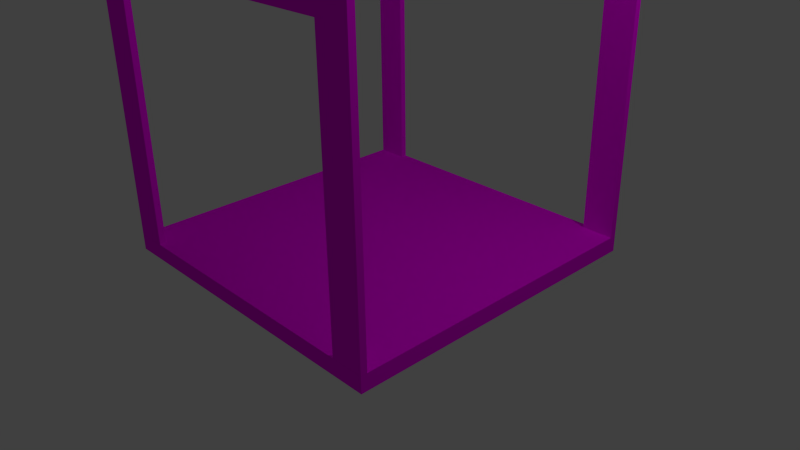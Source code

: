 # Source: ManEscManorHallDoorD.blend  (saved by Blender 2.69.0; exported with 4.5.12 LTS)
import bpy
from mathutils import Matrix  # noqa: F401  (used for matrix-valued properties, if any)

bpy.ops.wm.read_factory_settings(use_empty=True)
scene = bpy.context.scene
scene.name = 'Scene'

# ---- collections
col_collection_1 = bpy.data.collections.new('Collection 1'); scene.collection.children.link(col_collection_1)

# ---- images (referenced by path relative to the original .blend; pixels are not part of the script)
import os
ASSET_DIR = os.environ.get("B2B_ASSET_DIR", "")  # directory of the original .blend (textures are referenced by path, not embedded)
HERE = os.path.dirname(os.path.abspath(__file__))  # packed textures are extracted next to this script under _unpacked/

def load_image(name, relpath, width, height, colorspace="sRGB"):
    """Load a texture the original file referenced (path relative to the .blend, or extracted next to this script)."""
    p = next((c for c in (os.path.join(HERE, relpath), os.path.join(ASSET_DIR, relpath)) if relpath and os.path.exists(c)), "")
    if p:
        img = bpy.data.images.load(p, check_existing=True)
        img.name = name
    else:  # same state as the original file: an image datablock whose file is absent (Cycles renders it pink)
        img = bpy.data.images.new(name, width, height)
        img.source = "FILE"
        img.filepath = "//" + (relpath or name)
    img.colorspace_settings.name = colorspace
    return img
img_whiteplaster_clr_png = load_image('WhitePlaster_CLR.png', 'WhitePlaster_CLR.png', 1024, 1024, 'sRGB')
img_marblefloorplain_clr_jpg = load_image('MarbleFloorPlain_CLR.jpg', 'MarbleFloorPlain_CLR.jpg', 1024, 1024, 'sRGB')

# ---- materials (node trees are filled in below, after node groups)
mat_whiteplaster = bpy.data.materials.new('WhitePlaster')
mat_whiteplaster.alpha_threshold = 0.0
mat_whiteplaster.roughness = 0.5
mat_whiteplaster.line_color = (0.0, 0.0, 0.0, 1.0)
mat_marblefloorplain = bpy.data.materials.new('MarbleFloorPlain')
mat_marblefloorplain.alpha_threshold = 0.0
mat_marblefloorplain.roughness = 0.5
mat_marblefloorplain.line_color = (0.0, 0.0, 0.0, 1.0)

# ---- material node trees
mat_whiteplaster.use_nodes = True; mat_whiteplaster.node_tree.nodes.clear()
_N = mat_whiteplaster.node_tree.nodes; _L = mat_whiteplaster.node_tree.links
n0 = _N.new('ShaderNodeOutputMaterial'); n0.name = 'Material Output'; n0.location = (300, 300)
n1 = _N.new('ShaderNodeBsdfDiffuse'); n1.name = 'Diffuse BSDF'; n1.location = (10, 300)
n2 = _N.new('ShaderNodeTexImage'); n2.name = 'Image Texture'; n2.location = (-180, 300)
n2.width = 140
n2.image = img_whiteplaster_clr_png
_L.new(n1.outputs[0], n0.inputs[0])
_L.new(n2.outputs[0], n1.inputs[0])
n0.is_active_output = True
mat_marblefloorplain.use_nodes = True; mat_marblefloorplain.node_tree.nodes.clear()
_N = mat_marblefloorplain.node_tree.nodes; _L = mat_marblefloorplain.node_tree.links
n0 = _N.new('ShaderNodeOutputMaterial'); n0.name = 'Material Output'; n0.location = (300, 300)
n1 = _N.new('ShaderNodeBsdfDiffuse'); n1.name = 'Diffuse BSDF'; n1.location = (10, 300)
n2 = _N.new('ShaderNodeTexImage'); n2.name = 'Image Texture'; n2.location = (-180, 300)
n2.width = 140
n2.image = img_marblefloorplain_clr_jpg
_L.new(n1.outputs[0], n0.inputs[0])
_L.new(n2.outputs[0], n1.inputs[0])
n0.is_active_output = True

# ---- world
world_world = bpy.data.worlds.new('World'); scene.world = world_world
world_world.color = (0.05088, 0.05088, 0.05088)
world_world.use_sun_shadow = False
world_world.sun_shadow_jitter_overblur = 0.0
world_world.cycles.sampling_method = 'MANUAL'
world_world.cycles.sample_map_resolution = 256

# ---- cameras
cam_camera_001 = bpy.data.cameras.new('Camera.001')
cam_camera_001.clip_end = 100.0
cam_camera_001.lens = 35.0
cam_camera_001.sensor_width = 32.0
cam_camera_001.sensor_height = 18.0
cam_camera_001.ortho_scale = 7.314
cam_camera_001.dof.focus_distance = 0.0
cam_camera = bpy.data.cameras.new('Camera')
cam_camera.clip_end = 100.0
cam_camera.lens = 35.0
cam_camera.sensor_width = 32.0
cam_camera.sensor_height = 18.0
cam_camera.ortho_scale = 7.314
cam_camera.dof.focus_distance = 0.0

# ---- lights
light_lamp_001 = bpy.data.lights.new('Lamp.001', 'POINT')
light_lamp_001.transmission_factor = 0.0
light_lamp_001.cutoff_distance = 30.0
light_lamp_001.energy = 100.0
light_lamp_001.shadow_buffer_clip_start = 1.001
light_lamp_001.shadow_soft_size = 0.1
light_lamp_001.shadow_maximum_resolution = 0.006
light_lamp_001.use_absolute_resolution = True
light_lamp_001.cycles.use_multiple_importance_sampling = False
light_lamp = bpy.data.lights.new('Lamp', 'POINT')
light_lamp.transmission_factor = 0.0
light_lamp.cutoff_distance = 30.0
light_lamp.energy = 100.0
light_lamp.shadow_buffer_clip_start = 1.001
light_lamp.shadow_soft_size = 0.1
light_lamp.shadow_maximum_resolution = 0.006
light_lamp.use_absolute_resolution = True
light_lamp.cycles.use_multiple_importance_sampling = False

# ---- meshes
me_cube_000 = bpy.data.meshes.new('Cube.000')
me_cube_000.from_pydata([(-0.4, -0.48, 3.816), (-0.4, -0.5, 3.816), (-0.5, -0.5, 3.816), (-0.5, -0.48, 3.816), (-0.4, -0.48, 8.132), (-0.4, -0.5, 8.132), (-0.5, -0.5, 8.132), (-0.5, -0.48, 8.132), (-1.3, -0.48, 3.816), (-1.3, -0.5, 3.816), (-1.4, -0.5, 3.816), (-1.4, -0.48, 3.816), (-1.3, -0.48, 8.132), (-1.3, -0.5, 8.132), (-1.4, -0.5, 8.132), (-1.4, -0.48, 8.132), (-0.4, -0.48, 8.132), (-0.4, -0.5, 8.132), (-1.4, -0.5, 8.132), (-1.4, -0.48, 8.132), (-0.4, -0.48, 14.07), (-0.4, -0.5, 14.07), (-1.4, -0.5, 14.07), (-1.4, -0.48, 14.07)], [], [(0, 1, 2, 3), (4, 7, 6, 5), (0, 4, 5, 1), (1, 5, 6, 2), (2, 6, 7, 3), (4, 0, 3, 7), (8, 9, 10, 11), (12, 15, 14, 13), (8, 12, 13, 9), (9, 13, 14, 10), (10, 14, 15, 11), (12, 8, 11, 15), (16, 17, 18, 19), (20, 23, 22, 21), (16, 20, 21, 17), (17, 21, 22, 18), (18, 22, 23, 19), (20, 16, 19, 23)])
_uv = me_cube_000.uv_layers.new(name='UVMap')
_uv.uv.foreach_set('vector', [0.554, 0.4416, 0.554, 0.4416, 0.5225, 0.4416, 0.5225, 0.4416, 0.554, 0.6941, 0.5225, 0.6941, 0.5225, 0.6941, 0.554, 0.6941, 0.554, 0.4416, 0.554, 0.6941, 0.554, 0.6941, 0.554, 0.4416, 0.554, 0.4416, 0.554, 0.6941, 0.5225, 0.6941, 0.5225, 0.4416, 0.3422, 0.4416, 0.3422, 0.6941, 0.358, 0.6941, 0.358, 0.4416, 0.554, 0.6941, 0.554, 0.4416, 0.5225, 0.4416, 0.5225, 0.6941, 0.27, 0.4416, 0.27, 0.4416, 0.2384, 0.4416, 0.2384, 0.4416, 0.27, 0.6941, 0.2384, 0.6941, 0.2384, 0.6941, 0.27, 0.6941, 0.358, 0.4416, 0.358, 0.6941, 0.3422, 0.6941, 0.3422, 0.4416, 0.27, 0.4416, 0.27, 0.6941, 0.2384, 0.6941, 0.2384, 0.4416, 0.2384, 0.4416, 0.2384, 0.6941, 0.2384, 0.6941, 0.2384, 0.4416, 0.27, 0.6941, 0.27, 0.4416, 0.2384, 0.4416, 0.2384, 0.6941, 0.554, 0.358, 0.554, 0.3422, 0.2384, 0.3422, 0.2384, 0.358, 0.554, 1.041, 0.2384, 1.041, 0.2384, 1.041, 0.554, 1.041, 0.554, 0.6941, 0.554, 1.041, 0.554, 1.041, 0.554, 0.6941, 0.554, 0.6941, 0.554, 1.041, 0.2384, 1.041, 0.2384, 0.6941, 0.2384, 0.6941, 0.2384, 1.041, 0.2384, 1.041, 0.2384, 0.6941, 0.554, 1.041, 0.554, 0.6941, 0.2384, 0.6941, 0.2384, 1.041])
me_cube_000.materials.append(mat_whiteplaster)
me_cube_000.use_remesh_preserve_volume = False
me_cube_000.use_remesh_preserve_attributes = False
me_cube_000.use_mirror_vertex_groups = False
me_cube_000.update()
me_cube_004 = bpy.data.meshes.new('Cube.004')
me_cube_004.from_pydata([(0.5, 0.5, -0.5), (0.5, -0.5, -0.5), (-0.5, -0.5, -0.5), (-0.5, 0.5, -0.5), (0.5, 0.5, 0.5), (0.5, -0.5, 0.5), (-0.5, -0.5, 0.5), (-0.5, 0.5, 0.5), (0.5, 0.5, -39.5), (0.5, -0.5, -39.5), (-0.5, -0.5, -39.5), (-0.5, 0.5, -39.5), (0.5, 0.5, -38.5), (0.5, -0.5, -38.5), (-0.5, -0.5, -38.5), (-0.5, 0.5, -38.5)], [], [(0, 1, 2, 3), (4, 7, 6, 5), (0, 4, 5, 1), (1, 5, 6, 2), (2, 6, 7, 3), (4, 0, 3, 7), (8, 9, 10, 11), (12, 15, 14, 13), (8, 12, 13, 9), (9, 13, 14, 10), (10, 14, 15, 11), (12, 8, 11, 15)])
_uv = me_cube_004.uv_layers.new(name='UVMap')
_uv.uv.foreach_set('vector', [0.554, 0.6578, 0.554, 0.3422, 0.2384, 0.3422, 0.2384, 0.6578, 0.554, 0.6578, 0.2384, 0.6578, 0.2384, 0.3422, 0.554, 0.3422, 0.554, 0.6578, 0.554, 0.6578, 0.554, 0.3422, 0.554, 0.3422, 0.554, 0.3422, 0.554, 0.3422, 0.2384, 0.3422, 0.2384, 0.3422, 0.2384, 0.3422, 0.2384, 0.3422, 0.2384, 0.6578, 0.2384, 0.6578, 0.554, 0.6578, 0.554, 0.6578, 0.2384, 0.6578, 0.2384, 0.6578, 0.554, 0.6578, 0.554, 0.3422, 0.2384, 0.3422, 0.2384, 0.6578, 0.554, 0.6578, 0.2384, 0.6578, 0.2384, 0.3422, 0.554, 0.3422, 0.554, 0.6578, 0.554, 0.6578, 0.554, 0.3422, 0.554, 0.3422, 0.554, 0.3422, 0.554, 0.3422, 0.2384, 0.3422, 0.2384, 0.3422, 0.2384, 0.3422, 0.2384, 0.3422, 0.2384, 0.6578, 0.2384, 0.6578, 0.554, 0.6578, 0.554, 0.6578, 0.2384, 0.6578, 0.2384, 0.6578])
me_cube_004.materials.append(mat_marblefloorplain)
me_cube_004.use_remesh_preserve_volume = False
me_cube_004.use_remesh_preserve_attributes = False
me_cube_004.use_mirror_vertex_groups = False
me_cube_004.update()
me_cube_003 = bpy.data.meshes.new('Cube.003')
me_cube_003.from_pydata([(-0.4, -0.48, 3.816), (-0.4, -0.5, 3.816), (-0.5, -0.5, 3.816), (-0.5, -0.48, 3.816), (-0.4, -0.48, 8.132), (-0.4, -0.5, 8.132), (-0.5, -0.5, 8.132), (-0.5, -0.48, 8.132), (-1.3, -0.48, 3.816), (-1.3, -0.5, 3.816), (-1.4, -0.5, 3.816), (-1.4, -0.48, 3.816), (-1.3, -0.48, 8.132), (-1.3, -0.5, 8.132), (-1.4, -0.5, 8.132), (-1.4, -0.48, 8.132), (-0.4, -0.48, 8.132), (-0.4, -0.5, 8.132), (-1.4, -0.5, 8.132), (-1.4, -0.48, 8.132), (-0.4, -0.48, 14.07), (-0.4, -0.5, 14.07), (-1.4, -0.5, 14.07), (-1.4, -0.48, 14.07)], [], [(0, 1, 2, 3), (4, 7, 6, 5), (0, 4, 5, 1), (1, 5, 6, 2), (2, 6, 7, 3), (4, 0, 3, 7), (8, 9, 10, 11), (12, 15, 14, 13), (8, 12, 13, 9), (9, 13, 14, 10), (10, 14, 15, 11), (12, 8, 11, 15), (16, 17, 18, 19), (20, 23, 22, 21), (16, 20, 21, 17), (17, 21, 22, 18), (18, 22, 23, 19), (20, 16, 19, 23)])
_uv = me_cube_003.uv_layers.new(name='UVMap')
_uv.uv.foreach_set('vector', [0.554, 0.4416, 0.554, 0.4416, 0.5225, 0.4416, 0.5225, 0.4416, 0.554, 0.6941, 0.5225, 0.6941, 0.5225, 0.6941, 0.554, 0.6941, 0.554, 0.4416, 0.554, 0.6941, 0.554, 0.6941, 0.554, 0.4416, 0.554, 0.4416, 0.554, 0.6941, 0.5225, 0.6941, 0.5225, 0.4416, 0.3422, 0.4416, 0.3422, 0.6941, 0.358, 0.6941, 0.358, 0.4416, 0.554, 0.6941, 0.554, 0.4416, 0.5225, 0.4416, 0.5225, 0.6941, 0.27, 0.4416, 0.27, 0.4416, 0.2384, 0.4416, 0.2384, 0.4416, 0.27, 0.6941, 0.2384, 0.6941, 0.2384, 0.6941, 0.27, 0.6941, 0.358, 0.4416, 0.358, 0.6941, 0.3422, 0.6941, 0.3422, 0.4416, 0.27, 0.4416, 0.27, 0.6941, 0.2384, 0.6941, 0.2384, 0.4416, 0.2384, 0.4416, 0.2384, 0.6941, 0.2384, 0.6941, 0.2384, 0.4416, 0.27, 0.6941, 0.27, 0.4416, 0.2384, 0.4416, 0.2384, 0.6941, 0.554, 0.358, 0.554, 0.3422, 0.2384, 0.3422, 0.2384, 0.358, 0.554, 1.041, 0.2384, 1.041, 0.2384, 1.041, 0.554, 1.041, 0.554, 0.6941, 0.554, 1.041, 0.554, 1.041, 0.554, 0.6941, 0.554, 0.6941, 0.554, 1.041, 0.2384, 1.041, 0.2384, 0.6941, 0.2384, 0.6941, 0.2384, 1.041, 0.2384, 1.041, 0.2384, 0.6941, 0.554, 1.041, 0.554, 0.6941, 0.2384, 0.6941, 0.2384, 1.041])
me_cube_003.materials.append(mat_whiteplaster)
me_cube_003.use_remesh_preserve_volume = False
me_cube_003.use_remesh_preserve_attributes = False
me_cube_003.use_mirror_vertex_groups = False
me_cube_003.update()

# ---- objects
ob_cube_000 = bpy.data.objects.new('Cube.000', me_cube_000)
ob_cube_004 = bpy.data.objects.new('Cube.004', me_cube_004)
ob_cube_003 = bpy.data.objects.new('Cube.003', me_cube_003)
ob_camera_001 = bpy.data.objects.new('Camera.001', cam_camera_001)
ob_lamp_001 = bpy.data.objects.new('Lamp.001', light_lamp_001)
ob_lamp = bpy.data.objects.new('Lamp', light_lamp)
ob_camera = bpy.data.objects.new('Camera', cam_camera)

# ---- transforms, parenting, visibility, modifiers, constraints
ob_cube_000.location = (4.5, 4.9, -3.287)
ob_cube_000.scale = (5.0, 5.0, 0.9268)
ob_cube_000.lock_rotations_4d = False
ob_cube_000.empty_display_type = 'ARROWS'
ob_cube_000.lineart.crease_threshold = 0.0
ob_cube_004.location = (0.0, 0.0, 9.875)
ob_cube_004.scale = (5.0, 5.0, 0.25)
ob_cube_004.lock_rotations_4d = False
ob_cube_004.empty_display_type = 'ARROWS'
ob_cube_004.lineart.crease_threshold = 0.0
ob_cube_003.location = (4.5, 0.0, -3.287)
ob_cube_003.scale = (5.0, 5.0, 0.9268)
ob_cube_003.lock_rotations_4d = False
ob_cube_003.empty_display_type = 'ARROWS'
ob_cube_003.lineart.crease_threshold = 0.0
ob_camera_001.location = (8.768, -7.707, 6.468)
ob_camera_001.rotation_euler = (1.109, 0.01082, 0.8149)
ob_camera_001.lock_rotations_4d = False
ob_camera_001.empty_display_type = 'ARROWS'
ob_camera_001.color = (0.0, 0.0, 0.0, 0.0)
ob_camera_001.display_type = 'WIRE'
ob_camera_001.lineart.crease_threshold = 0.0
ob_lamp_001.location = (5.189, 1.435, 7.715)
ob_lamp_001.rotation_euler = (0.6503, 0.05522, 1.866)
ob_lamp_001.lock_rotations_4d = False
ob_lamp_001.empty_display_type = 'ARROWS'
ob_lamp_001.color = (0.0, 0.0, 0.0, 0.0)
ob_lamp_001.lineart.crease_threshold = 0.0
ob_lamp.location = (5.189, 1.435, 7.465)
ob_lamp.rotation_euler = (0.6503, 0.05522, 1.866)
ob_lamp.lock_rotations_4d = False
ob_lamp.empty_display_type = 'ARROWS'
ob_lamp.color = (0.0, 0.0, 0.0, 0.0)
ob_lamp.lineart.crease_threshold = 0.0
ob_camera.location = (8.768, -7.707, 6.218)
ob_camera.rotation_euler = (1.109, 0.01082, 0.8149)
ob_camera.lock_rotations_4d = False
ob_camera.empty_display_type = 'ARROWS'
ob_camera.color = (0.0, 0.0, 0.0, 0.0)
ob_camera.display_type = 'WIRE'
ob_camera.lineart.crease_threshold = 0.0

# ---- collection membership
col_collection_1.objects.link(ob_cube_000)
col_collection_1.objects.link(ob_cube_004)
col_collection_1.objects.link(ob_cube_003)
col_collection_1.objects.link(ob_camera_001)
col_collection_1.objects.link(ob_lamp_001)
col_collection_1.objects.link(ob_lamp)
col_collection_1.objects.link(ob_camera)

# ---- scene / render settings (as saved in the file)
scene.camera = ob_camera
scene.frame_start = 1; scene.frame_end = 250; scene.frame_set(1)
scene.render.engine = 'CYCLES'
scene.render.image_settings.compression = 90
scene.render.resolution_percentage = 50
scene.render.dither_intensity = 0.0
scene.cycles.use_denoising = False
scene.cycles.samples = 10
scene.cycles.sampling_pattern = 'TABULATED_SOBOL'
scene.cycles.light_sampling_threshold = 0.0
scene.cycles.use_adaptive_sampling = False
scene.cycles.use_light_tree = False
scene.cycles.blur_glossy = 0.0
scene.cycles.volume_bounces = 1
scene.cycles.pixel_filter_type = 'GAUSSIAN'
scene.cycles.sample_clamp_indirect = 0.0
scene.view_settings.view_transform = 'Standard'
bpy.context.view_layer.update()
